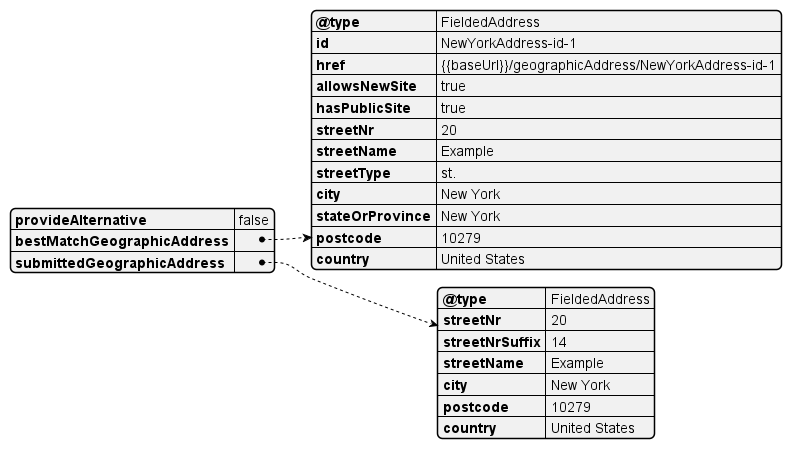

The diagram above was rendered by PlantUML. Its source (embedded in the PNG):
@startjson
{
  "provideAlternative": "false", 
  "bestMatchGeographicAddress": {
    "@type": "FieldedAddress",
    "id": "NewYorkAddress-id-1",
    "href": "{{baseUrl}}/geographicAddress/NewYorkAddress-id-1",
    "allowsNewSite": "true",
    "hasPublicSite": "true",
    "streetNr": "20",
    "streetName": "Example",
    "streetType": "st.",
    "city": "New York",
    "stateOrProvince": "New York",
    "postcode": "10279",
    "country": "United States"
  },
  "submittedGeographicAddress": { 
    "@type": "FieldedAddress",
    "streetNr": "20",
    "streetNrSuffix": "14",
    "streetName": "Example",
    "city": "New York",
    "postcode": "10279",
    "country": "United States"
  }
}
@endjson